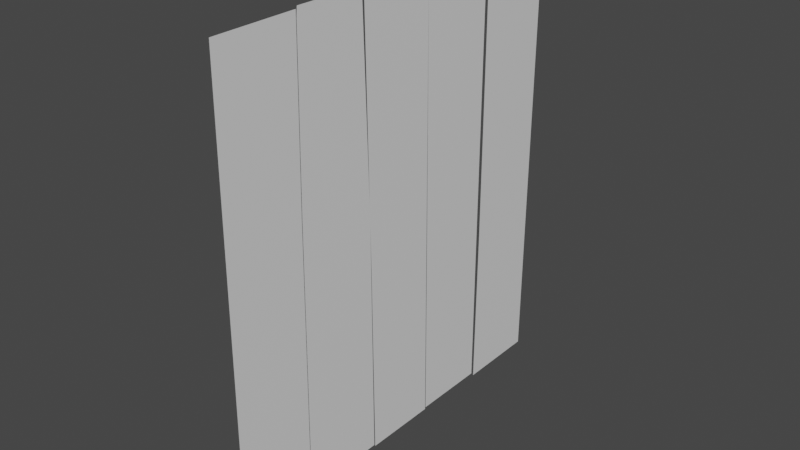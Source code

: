 # Source: WoodBoardTargetFaceOnly.blend  (saved by Blender 2.92.15; exported with 4.5.12 LTS)
import bpy
from mathutils import Matrix  # noqa: F401  (used for matrix-valued properties, if any)

bpy.ops.wm.read_factory_settings(use_empty=True)
scene = bpy.context.scene
scene.name = 'Scene'

# ---- collections
col_main = bpy.data.collections.new('Main'); scene.collection.children.link(col_main)

# ---- materials (node trees are filled in below, after node groups)
mat_woodboardtarget = bpy.data.materials.new('WoodBoardTarget')
mat_woodboardtarget.use_transparent_shadow = False

# ---- material node trees
mat_woodboardtarget.use_nodes = True; mat_woodboardtarget.node_tree.nodes.clear()
_N = mat_woodboardtarget.node_tree.nodes; _L = mat_woodboardtarget.node_tree.links
n0 = _N.new('ShaderNodeBsdfPrincipled'); n0.name = 'Principled BSDF'; n0.location = (10, 300)
n0.distribution = 'GGX'
n0.subsurface_method = 'BURLEY'
n0.inputs[3].default_value = 1.45
n0.inputs[27].default_value = (0.0, 0.0, 0.0, 1.0)
n0.inputs[28].default_value = 1.0
n1 = _N.new('ShaderNodeOutputMaterial'); n1.name = 'Material Output'; n1.location = (300, 300)
_L.new(n0.outputs[0], n1.inputs[0])
n1.is_active_output = True

# ---- world
world_world = bpy.data.worlds.new('World'); scene.world = world_world
world_world.use_nodes = True; world_world.node_tree.nodes.clear()
_N = world_world.node_tree.nodes; _L = world_world.node_tree.links
n0 = _N.new('ShaderNodeOutputWorld'); n0.name = 'World Output'; n0.location = (300, 300)
n1 = _N.new('ShaderNodeBackground'); n1.name = 'Background'; n1.location = (10, 300)
n1.inputs[0].default_value = (0.05088, 0.05088, 0.05088, 1.0)
_L.new(n1.outputs[0], n0.inputs[0])
n0.is_active_output = True
world_world.color = (0.05088, 0.05088, 0.05088)
world_world.use_sun_shadow = False
world_world.sun_shadow_jitter_overblur = 0.0

# ---- meshes
me_woodboard = bpy.data.meshes.new('WoodBoard')
me_woodboard.from_pydata([(0.02357, 0.6955, -0.6428), (0.02357, 0.6955, -0.3919), (0.02357, -0.1394, -0.3904), (0.02357, -0.6363, 0.5848), (0.02357, -0.639, 0.3469), (0.02357, 0.1923, 0.3373), (0.01767, 0.7031, 0.1048), (0.01767, 0.7031, 0.3174), (0.01767, 0.5648, 0.3305), (0.01767, 0.1047, 0.08668), (0.01766, -0.06549, 0.08407), (0.01766, -0.6383, 0.07848), (0.01766, -0.6383, -0.15), (0.01767, -0.01811, -0.1492), (0.01766, -0.6333, -0.1524), (0.01766, -0.6333, -0.3831), (0.02357, -0.6382, -0.385), (0.02357, -0.6366, -0.6334), (0.02357, 0.6987, 0.327), (0.02357, 0.695, 0.5754), (0.01766, -0.6345, 0.3438), (0.01766, -0.6327, 0.08238), (0.01767, 0.6994, -0.144), (0.01767, 0.6987, 0.09732), (0.01767, 0.6972, -0.3881)], [], [(0, 1, 2), (3, 4, 5), (6, 7, 8), (8, 9, 6), (10, 11, 12), (13, 14, 15), (16, 17, 0), (0, 2, 16), (18, 19, 3), (3, 5, 18), (9, 8, 20), (20, 21, 9), (22, 23, 10), (10, 12, 22), (24, 22, 13), (13, 15, 24)])
me_woodboard.polygons.foreach_set('use_smooth', [True] * 16)
_k = set([(0, 1), (0, 17), (1, 2), (2, 16), (3, 4), (3, 19), (4, 5), (5, 18), (6, 7), (6, 9), (7, 8), (8, 20), (9, 21), (10, 11), (10, 23), (11, 12), (12, 22), (13, 14), (13, 22), (14, 15), (15, 24), (16, 17), (18, 19), (20, 21), (22, 23), (22, 24)])
me_woodboard.attributes.new('sharp_edge', 'BOOLEAN', 'EDGE').data.foreach_set('value', [ (min(e.vertices), max(e.vertices)) in _k for e in me_woodboard.edges])
_uv = me_woodboard.uv_layers.new(name='UVMap')
_uv.uv.foreach_set('vector', [0.9507, 0.9856, 0.7674, 0.9856, 0.7663, 0.3758, 0.05395, 0.01275, 0.2277, 0.01077, 0.2347, 0.6181, 0.4046, 0.9912, 0.2493, 0.9912, 0.2397, 0.8902, 0.2397, 0.8902, 0.4178, 0.554, 0.4046, 0.9912, 0.4197, 0.4297, 0.4238, 0.01129, 0.5907, 0.01129, 0.5902, 0.4643, 0.5925, 0.01495, 0.761, 0.01495, 0.7624, 0.01139, 0.9438, 0.0125, 0.9507, 0.9856, 0.9507, 0.9856, 0.7663, 0.3758, 0.7624, 0.01139, 0.2422, 0.988, 0.06082, 0.9853, 0.05395, 0.01275, 0.05395, 0.01275, 0.2347, 0.6181, 0.2422, 0.988, 0.4178, 0.554, 0.2397, 0.8902, 0.23, 0.01407, 0.23, 0.01407, 0.421, 0.01539, 0.4178, 0.554, 0.5863, 0.9885, 0.4101, 0.988, 0.4197, 0.4297, 0.4197, 0.4297, 0.5907, 0.01129, 0.5863, 0.9885, 0.7647, 0.9869, 0.5863, 0.9885, 0.5902, 0.4643, 0.5902, 0.4643, 0.761, 0.01495, 0.7647, 0.9869])
me_woodboard.materials.append(mat_woodboardtarget)
me_woodboard.use_remesh_fix_poles = True
me_woodboard.use_remesh_preserve_attributes = False
me_woodboard.use_mirror_vertex_groups = False
me_woodboard.update()
me_woodboard.normals_split_custom_set([tuple(v) for v in zip(*[iter([1.0, -5.625e-11, 0.0, 1.0, -2.779e-10, 0.0, 1.0, 5.196e-09, 0.0, 1.0, 3.085e-09, 0.0, 1.0, 3.973e-09, 0.0, 1.0, 8.056e-10, 0.0, 1.0, -7.752e-10, 0.0, 1.0, -7.925e-09, 0.0, 1.0, -1.27e-06, 2.396e-06, 1.0, -1.27e-06, 2.396e-06, 1.0, -7.209e-06, 1.093e-05, 1.0, -7.752e-10, 0.0, 1.0, -6.856e-06, 1.38e-05, 1.0, 7.117e-09, 0.0, 1.0, -1.759e-06, 4.318e-06, 1.0, -7.43e-06, -1.696e-05, 1.0, -1.551e-05, 0.0, 1.0, -1.358e-05, -5.061e-06, 1.0, -8.887e-10, 0.0, 1.0, -1.759e-09, 0.0, 1.0, -5.625e-11, 0.0, 1.0, -5.625e-11, 0.0, 1.0, 5.196e-09, 0.0, 1.0, -8.887e-10, 0.0, 1.0, -1.51e-09, 0.0, 1.0, -1.761e-09, 0.0, 1.0, 3.085e-09, 0.0, 1.0, 3.085e-09, 0.0, 1.0, 8.056e-10, 0.0, 1.0, -1.51e-09, 0.0, 1.0, -7.209e-06, 1.093e-05, 1.0, -1.27e-06, 2.396e-06, 1.0, -1.186e-05, 2.993e-06, 1.0, -1.186e-05, 2.993e-06, 1.0, -1.293e-05, -8.966e-08, 1.0, -7.209e-06, 1.093e-05, 1.0, -1.149e-05, 3.27e-06, 1.0, -1.248e-05, -3.796e-08, 1.0, -6.856e-06, 1.38e-05, 1.0, -6.856e-06, 1.38e-05, 1.0, -1.759e-06, 4.318e-06, 1.0, -1.149e-05, 3.27e-06, 1.0, -1.463e-06, -4.387e-06, 1.0, 1.994e-09, 0.0, 1.0, -7.43e-06, -1.696e-05, 1.0, -7.43e-06, -1.696e-05, 1.0, -1.358e-05, -5.061e-06, 1.0, -1.463e-06, -4.387e-06])] * 3)])

# ---- objects
ob_woodboard = bpy.data.objects.new('WoodBoard', me_woodboard)

# ---- transforms, parenting, visibility, modifiers, constraints
ob_woodboard.location = (0.0, 0.0, 0.0)
ob_woodboard.rotation_euler = (1.571, -0.0, 0.0)
ob_woodboard.lineart.crease_threshold = 0.0

# ---- collection membership
col_main.objects.link(ob_woodboard)

# ---- scene / render settings (as saved in the file)
scene.frame_start = 1; scene.frame_end = 250; scene.frame_set(0)
scene.render.engine = 'BLENDER_EEVEE_NEXT'
scene.cycles.use_denoising = False
scene.cycles.samples = 128
scene.cycles.sampling_pattern = 'TABULATED_SOBOL'
scene.cycles.use_adaptive_sampling = False
scene.cycles.use_light_tree = False
scene.view_settings.view_transform = 'Filmic'
bpy.context.view_layer.update()

# ---- added for rendering (the .blend has no active camera and no usable light): camera, sun
cam_auto = bpy.data.cameras.new('AutoCamera')
cam_auto.lens = 50.0
cam_auto.sensor_width = 36.0
cam_auto.clip_end = 1000.0
ob_auto_camera = bpy.data.objects.new('AutoCamera', cam_auto)
scene.collection.objects.link(ob_auto_camera)
ob_auto_camera.location = (1.70346, -1.99045, 1.37832)
ob_auto_camera.rotation_euler = (1.09748, -7.21219e-08, 0.694738)
scene.camera = ob_auto_camera
light_auto_sun = bpy.data.lights.new('AutoSun', 'SUN')
light_auto_sun.energy = 3.0
light_auto_sun.angle = 0.0523599
ob_auto_sun = bpy.data.objects.new('AutoSun', light_auto_sun)
scene.collection.objects.link(ob_auto_sun)
ob_auto_sun.rotation_euler = (0.872665, 0.174533, 0.523599)
bpy.context.view_layer.update()
